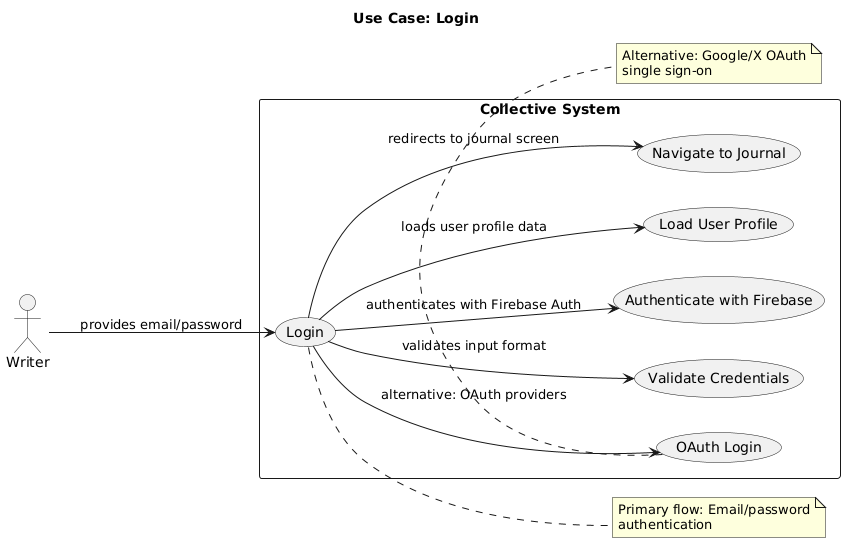

The diagram above was rendered by PlantUML. Its source (embedded in the PNG):
@startuml
title Use Case: Login
left to right direction

actor Writer as W
rectangle "Collective System" {
  usecase "Login" as UC1
  usecase "Validate Credentials" as UC2
  usecase "Authenticate with Firebase" as UC3
  usecase "Load User Profile" as UC4
  usecase "OAuth Login" as UC5
  usecase "Navigate to Journal" as UC6
}

W --> UC1 : provides email/password
UC1 --> UC2 : validates input format
UC1 --> UC3 : authenticates with Firebase Auth
UC1 --> UC4 : loads user profile data
UC1 --> UC6 : redirects to journal screen
UC1 --> UC5 : alternative: OAuth providers

note right of UC1
  Primary flow: Email/password
  authentication
end note

note bottom of UC5
  Alternative: Google/X OAuth
  single sign-on
end note
@enduml